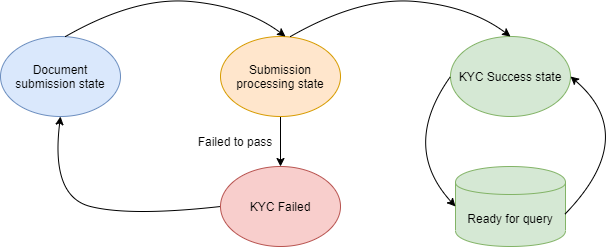

The diagram above was exported from draw.io. Its source (the exported page's mxGraphModel, read from the mxfile embedded in the PNG):
<mxGraphModel dx="905" dy="672" grid="1" gridSize="10" guides="1" tooltips="1" connect="1" arrows="1" fold="1" page="1" pageScale="1" pageWidth="850" pageHeight="1100" math="0" shadow="0">
  <root>
    <mxCell id="0" />
    <mxCell id="1" parent="0" />
    <mxCell id="LrHhuBQjfuNv2Ei_OScs-2" value="Document submission state" style="ellipse;whiteSpace=wrap;html=1;fillColor=#dae8fc;strokeColor=#6c8ebf;" parent="1" vertex="1">
      <mxGeometry x="250" y="320" width="120" height="80" as="geometry" />
    </mxCell>
    <mxCell id="LrHhuBQjfuNv2Ei_OScs-4" value="KYC Success state" style="ellipse;whiteSpace=wrap;html=1;fillColor=#d5e8d4;strokeColor=#82b366;" parent="1" vertex="1">
      <mxGeometry x="700" y="320" width="120" height="80" as="geometry" />
    </mxCell>
    <mxCell id="LrHhuBQjfuNv2Ei_OScs-5" value="KYC Failed" style="ellipse;whiteSpace=wrap;html=1;fillColor=#f8cecc;strokeColor=#b85450;" parent="1" vertex="1">
      <mxGeometry x="470" y="450" width="120" height="80" as="geometry" />
    </mxCell>
    <mxCell id="zx4_JQ3K3P9V8sZflFBx-4" style="edgeStyle=orthogonalEdgeStyle;rounded=0;orthogonalLoop=1;jettySize=auto;html=1;exitX=0.5;exitY=1;exitDx=0;exitDy=0;" parent="1" source="zx4_JQ3K3P9V8sZflFBx-1" target="LrHhuBQjfuNv2Ei_OScs-5" edge="1">
      <mxGeometry relative="1" as="geometry" />
    </mxCell>
    <mxCell id="zx4_JQ3K3P9V8sZflFBx-1" value="Submission processing state" style="ellipse;whiteSpace=wrap;html=1;fillColor=#ffe6cc;strokeColor=#d79b00;" parent="1" vertex="1">
      <mxGeometry x="470" y="320" width="120" height="80" as="geometry" />
    </mxCell>
    <mxCell id="zx4_JQ3K3P9V8sZflFBx-6" value="" style="curved=1;endArrow=classic;html=1;exitX=0.5;exitY=0;exitDx=0;exitDy=0;" parent="1" edge="1">
      <mxGeometry width="50" height="50" relative="1" as="geometry">
        <mxPoint x="315" y="319.9999999999999" as="sourcePoint" />
        <mxPoint x="535" y="320" as="targetPoint" />
        <Array as="points">
          <mxPoint x="385" y="280" />
          <mxPoint x="495" y="290" />
        </Array>
      </mxGeometry>
    </mxCell>
    <mxCell id="zx4_JQ3K3P9V8sZflFBx-8" value="" style="curved=1;endArrow=classic;html=1;exitX=0.5;exitY=0;exitDx=0;exitDy=0;entryX=0.5;entryY=0;entryDx=0;entryDy=0;" parent="1" edge="1">
      <mxGeometry width="50" height="50" relative="1" as="geometry">
        <mxPoint x="540" y="319.9999999999999" as="sourcePoint" />
        <mxPoint x="760" y="319.9999999999999" as="targetPoint" />
        <Array as="points">
          <mxPoint x="610" y="280" />
          <mxPoint x="720" y="290" />
        </Array>
      </mxGeometry>
    </mxCell>
    <mxCell id="zx4_JQ3K3P9V8sZflFBx-9" value="" style="curved=1;endArrow=classic;html=1;exitX=0;exitY=0.5;exitDx=0;exitDy=0;entryX=0.5;entryY=1;entryDx=0;entryDy=0;" parent="1" source="LrHhuBQjfuNv2Ei_OScs-5" target="LrHhuBQjfuNv2Ei_OScs-2" edge="1">
      <mxGeometry width="50" height="50" relative="1" as="geometry">
        <mxPoint x="450" y="520" as="sourcePoint" />
        <mxPoint x="130" y="540" as="targetPoint" />
        <Array as="points">
          <mxPoint x="380" y="500" />
          <mxPoint x="300" y="480" />
        </Array>
      </mxGeometry>
    </mxCell>
    <mxCell id="zx4_JQ3K3P9V8sZflFBx-17" value="Failed to pass" style="text;html=1;strokeColor=none;fillColor=none;align=center;verticalAlign=middle;whiteSpace=wrap;rounded=0;" parent="1" vertex="1">
      <mxGeometry x="440" y="420" width="90" height="10" as="geometry" />
    </mxCell>
    <mxCell id="zx4_JQ3K3P9V8sZflFBx-21" value="Ready for query" style="shape=cylinder;whiteSpace=wrap;html=1;boundedLbl=1;backgroundOutline=1;fillColor=#d5e8d4;strokeColor=#82b366;" parent="1" vertex="1">
      <mxGeometry x="705" y="450" width="110" height="80" as="geometry" />
    </mxCell>
    <mxCell id="j9Vo_DLOZaPy8o3eLLA0-1" value="" style="curved=1;endArrow=classic;html=1;exitX=0;exitY=0.5;exitDx=0;exitDy=0;entryX=0;entryY=0.5;entryDx=0;entryDy=0;" edge="1" parent="1" source="LrHhuBQjfuNv2Ei_OScs-4" target="zx4_JQ3K3P9V8sZflFBx-21">
      <mxGeometry width="50" height="50" relative="1" as="geometry">
        <mxPoint x="540" y="439.9999999999999" as="sourcePoint" />
        <mxPoint x="760" y="439.9999999999999" as="targetPoint" />
        <Array as="points">
          <mxPoint x="650" y="430" />
        </Array>
      </mxGeometry>
    </mxCell>
    <mxCell id="j9Vo_DLOZaPy8o3eLLA0-2" value="" style="curved=1;endArrow=classic;html=1;exitX=0.992;exitY=0.6;exitDx=0;exitDy=0;exitPerimeter=0;entryX=1;entryY=0.5;entryDx=0;entryDy=0;" edge="1" parent="1" source="zx4_JQ3K3P9V8sZflFBx-21" target="LrHhuBQjfuNv2Ei_OScs-4">
      <mxGeometry width="50" height="50" relative="1" as="geometry">
        <mxPoint x="810" y="360" as="sourcePoint" />
        <mxPoint x="815" y="490" as="targetPoint" />
        <Array as="points">
          <mxPoint x="890" y="420" />
        </Array>
      </mxGeometry>
    </mxCell>
  </root>
</mxGraphModel>